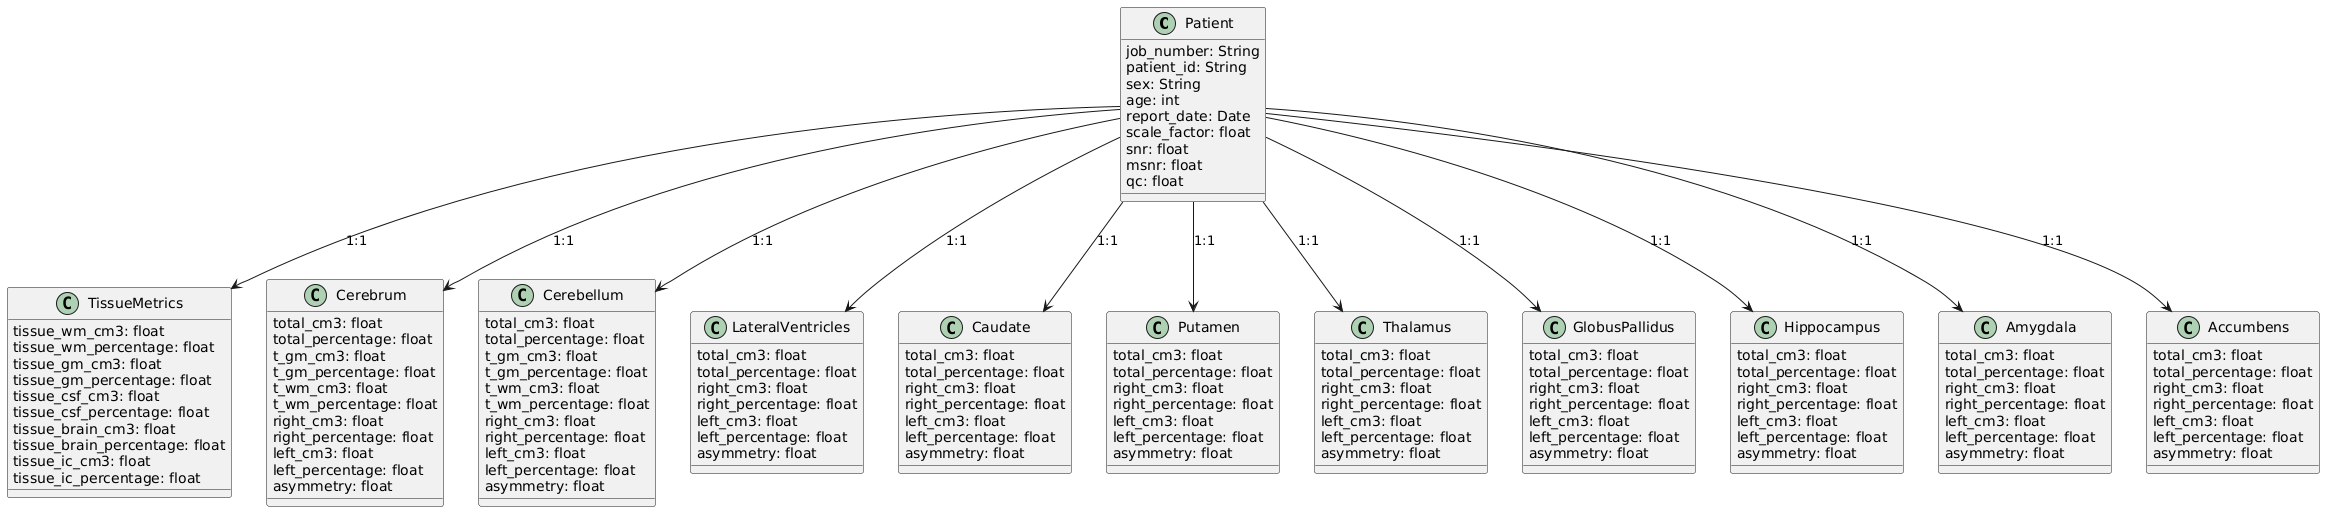

The diagram above was rendered by PlantUML. Its source (embedded in the PNG):
@startuml
class Patient {
  job_number: String
  patient_id: String
  sex: String
  age: int
  report_date: Date
  scale_factor: float
  snr: float
  msnr: float
  qc: float
}

class TissueMetrics {
  tissue_wm_cm3: float
  tissue_wm_percentage: float
  tissue_gm_cm3: float
  tissue_gm_percentage: float
  tissue_csf_cm3: float
  tissue_csf_percentage: float
  tissue_brain_cm3: float
  tissue_brain_percentage: float
  tissue_ic_cm3: float
  tissue_ic_percentage: float
}

class Cerebrum {
  total_cm3: float
  total_percentage: float
  t_gm_cm3: float
  t_gm_percentage: float
  t_wm_cm3: float
  t_wm_percentage: float
  right_cm3: float
  right_percentage: float
  left_cm3: float
  left_percentage: float
  asymmetry: float
}

class Cerebellum {
  total_cm3: float
  total_percentage: float
  t_gm_cm3: float
  t_gm_percentage: float
  t_wm_cm3: float
  t_wm_percentage: float
  right_cm3: float
  right_percentage: float
  left_cm3: float
  left_percentage: float
  asymmetry: float
}

class LateralVentricles {
  total_cm3: float
  total_percentage: float
  right_cm3: float
  right_percentage: float
  left_cm3: float
  left_percentage: float
  asymmetry: float
}

class Caudate {
  total_cm3: float
  total_percentage: float
  right_cm3: float
  right_percentage: float
  left_cm3: float
  left_percentage: float
  asymmetry: float
}

class Putamen {
  total_cm3: float
  total_percentage: float
  right_cm3: float
  right_percentage: float
  left_cm3: float
  left_percentage: float
  asymmetry: float
}

class Thalamus {
  total_cm3: float
  total_percentage: float
  right_cm3: float
  right_percentage: float
  left_cm3: float
  left_percentage: float
  asymmetry: float
}

class GlobusPallidus {
  total_cm3: float
  total_percentage: float
  right_cm3: float
  right_percentage: float
  left_cm3: float
  left_percentage: float
  asymmetry: float
}

class Hippocampus {
  total_cm3: float
  total_percentage: float
  right_cm3: float
  right_percentage: float
  left_cm3: float
  left_percentage: float
  asymmetry: float
}

class Amygdala {
  total_cm3: float
  total_percentage: float
  right_cm3: float
  right_percentage: float
  left_cm3: float
  left_percentage: float
  asymmetry: float
}

class Accumbens {
  total_cm3: float
  total_percentage: float
  right_cm3: float
  right_percentage: float
  left_cm3: float
  left_percentage: float
  asymmetry: float
}

Patient --> TissueMetrics : 1:1
Patient --> Cerebrum : 1:1
Patient --> Cerebellum : 1:1
Patient --> LateralVentricles : 1:1
Patient --> Caudate : 1:1
Patient --> Putamen : 1:1
Patient --> Thalamus : 1:1
Patient --> GlobusPallidus : 1:1
Patient --> Hippocampus : 1:1
Patient --> Amygdala : 1:1
Patient --> Accumbens : 1:1
@enduml